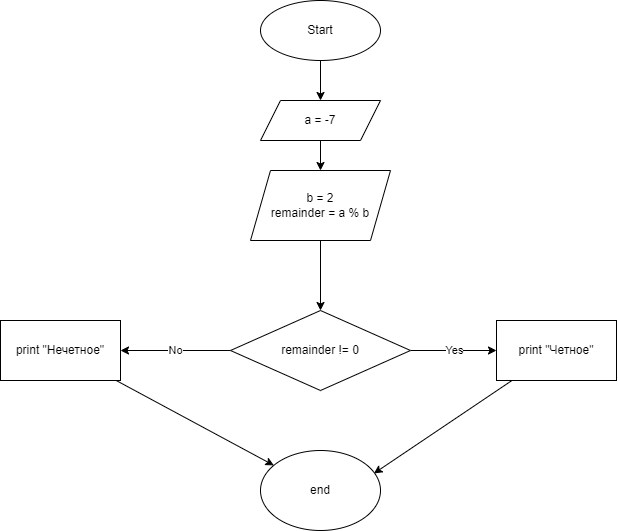

The diagram above was exported from draw.io. Its source (the exported page's mxGraphModel, read from the mxfile embedded in the PNG):
<mxGraphModel dx="1315" dy="31" grid="1" gridSize="10" guides="1" tooltips="1" connect="1" arrows="1" fold="1" page="1" pageScale="1" pageWidth="827" pageHeight="1169" math="0" shadow="0">
  <root>
    <mxCell id="0" />
    <mxCell id="1" parent="0" />
    <mxCell id="4" value="" style="edgeStyle=none;html=1;" edge="1" parent="1" source="2" target="3">
      <mxGeometry relative="1" as="geometry" />
    </mxCell>
    <mxCell id="2" value="Start" style="ellipse;whiteSpace=wrap;html=1;" vertex="1" parent="1">
      <mxGeometry x="354" y="30" width="120" height="60" as="geometry" />
    </mxCell>
    <mxCell id="8" value="" style="edgeStyle=none;html=1;" edge="1" parent="1" source="3" target="7">
      <mxGeometry relative="1" as="geometry" />
    </mxCell>
    <mxCell id="3" value="a = -7" style="shape=parallelogram;perimeter=parallelogramPerimeter;whiteSpace=wrap;html=1;fixedSize=1;" vertex="1" parent="1">
      <mxGeometry x="354" y="130" width="120" height="40" as="geometry" />
    </mxCell>
    <mxCell id="10" value="" style="edgeStyle=none;html=1;" edge="1" parent="1" source="7" target="9">
      <mxGeometry relative="1" as="geometry" />
    </mxCell>
    <mxCell id="7" value="b = 2&lt;br&gt;remainder = a % b" style="shape=parallelogram;perimeter=parallelogramPerimeter;whiteSpace=wrap;html=1;fixedSize=1;" vertex="1" parent="1">
      <mxGeometry x="344" y="200" width="140" height="70" as="geometry" />
    </mxCell>
    <mxCell id="12" value="Yes" style="edgeStyle=none;html=1;" edge="1" parent="1" source="9" target="11">
      <mxGeometry relative="1" as="geometry" />
    </mxCell>
    <mxCell id="14" value="No" style="edgeStyle=none;html=1;" edge="1" parent="1" source="9" target="13">
      <mxGeometry relative="1" as="geometry" />
    </mxCell>
    <mxCell id="9" value="remainder != 0" style="rhombus;whiteSpace=wrap;html=1;" vertex="1" parent="1">
      <mxGeometry x="324" y="340" width="180" height="80" as="geometry" />
    </mxCell>
    <mxCell id="16" style="edgeStyle=none;html=1;entryX=0.945;entryY=0.287;entryDx=0;entryDy=0;entryPerimeter=0;" edge="1" parent="1" source="11" target="15">
      <mxGeometry relative="1" as="geometry" />
    </mxCell>
    <mxCell id="11" value="print &quot;Четное&quot;" style="whiteSpace=wrap;html=1;" vertex="1" parent="1">
      <mxGeometry x="590" y="350" width="120" height="60" as="geometry" />
    </mxCell>
    <mxCell id="17" style="edgeStyle=none;html=1;" edge="1" parent="1" source="13" target="15">
      <mxGeometry relative="1" as="geometry" />
    </mxCell>
    <mxCell id="13" value="print &quot;Нечетное&quot;" style="whiteSpace=wrap;html=1;" vertex="1" parent="1">
      <mxGeometry x="94" y="350" width="120" height="60" as="geometry" />
    </mxCell>
    <mxCell id="15" value="end" style="ellipse;whiteSpace=wrap;html=1;" vertex="1" parent="1">
      <mxGeometry x="354" y="480" width="120" height="80" as="geometry" />
    </mxCell>
  </root>
</mxGraphModel>